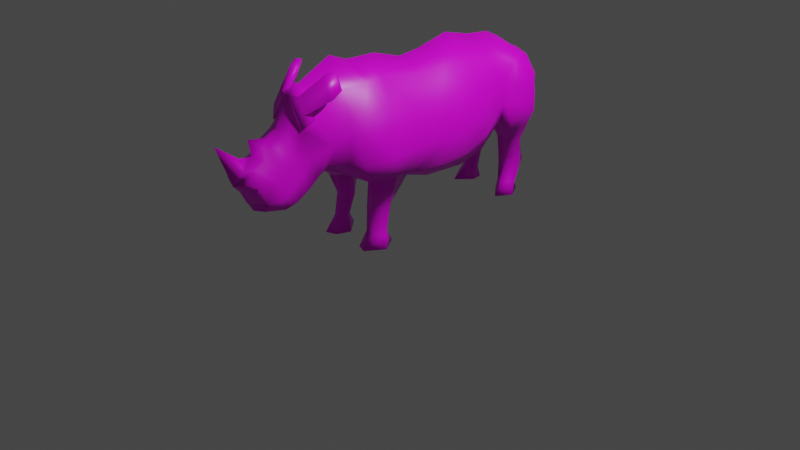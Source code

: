 # Source: Rhino.blend  (saved by Blender 3.2.14; exported with 4.5.12 LTS)
import bpy
from mathutils import Matrix  # noqa: F401  (used for matrix-valued properties, if any)

bpy.ops.wm.read_factory_settings(use_empty=True)
scene = bpy.context.scene
scene.name = 'Scene'

# ---- collections
col_collection = bpy.data.collections.new('Collection'); scene.collection.children.link(col_collection)

# ---- images (referenced by path relative to the original .blend; pixels are not part of the script)
import os
ASSET_DIR = os.environ.get("B2B_ASSET_DIR", "")  # directory of the original .blend (textures are referenced by path, not embedded)
HERE = os.path.dirname(os.path.abspath(__file__))  # packed textures are extracted next to this script under _unpacked/

def load_image(name, relpath, width, height, colorspace="sRGB"):
    """Load a texture the original file referenced (path relative to the .blend, or extracted next to this script)."""
    p = next((c for c in (os.path.join(HERE, relpath), os.path.join(ASSET_DIR, relpath)) if relpath and os.path.exists(c)), "")
    if p:
        img = bpy.data.images.load(p, check_existing=True)
        img.name = name
    else:  # same state as the original file: an image datablock whose file is absent (Cycles renders it pink)
        img = bpy.data.images.new(name, width, height)
        img.source = "FILE"
        img.filepath = "//" + (relpath or name)
    img.colorspace_settings.name = colorspace
    return img
img_rhinotex = load_image('RhinoTex', 'RhinoTex.png', 1024, 1024, 'sRGB')

# ---- materials (node trees are filled in below, after node groups)
mat_material = bpy.data.materials.new('Material')
mat_material.alpha_threshold = 0.0
mat_material.use_transparent_shadow = False
mat_material.line_color = (0.0, 0.0, 0.0, 1.0)

# ---- material node trees
mat_material.use_nodes = True; mat_material.node_tree.nodes.clear()
_N = mat_material.node_tree.nodes; _L = mat_material.node_tree.links
n0 = _N.new('ShaderNodeOutputMaterial'); n0.name = 'Material Output'; n0.location = (300, 300)
n1 = _N.new('ShaderNodeBsdfPrincipled'); n1.name = 'Principled BSDF'; n1.location = (10, 300)
n1.distribution = 'GGX'
n1.subsurface_method = 'RANDOM_WALK_SKIN'
n1.inputs[2].default_value = 0.4
n1.inputs[3].default_value = 1.45
n1.inputs[27].default_value = (0.0, 0.0, 0.0, 1.0)
n1.inputs[28].default_value = 1.0
n2 = _N.new('ShaderNodeTexImage'); n2.name = 'Image Texture'; n2.location = (-280, 280)
n2.image = img_rhinotex
_L.new(n1.outputs[0], n0.inputs[0])
_L.new(n2.outputs[0], n1.inputs[0])
n0.is_active_output = True

# ---- world
world_world = bpy.data.worlds.new('World'); scene.world = world_world
world_world.use_nodes = True; world_world.node_tree.nodes.clear()
_N = world_world.node_tree.nodes; _L = world_world.node_tree.links
n0 = _N.new('ShaderNodeOutputWorld'); n0.name = 'World Output'; n0.location = (300, 300)
n1 = _N.new('ShaderNodeBackground'); n1.name = 'Background'; n1.location = (10, 300)
n1.inputs[0].default_value = (0.05088, 0.05088, 0.05088, 1.0)
_L.new(n1.outputs[0], n0.inputs[0])
n0.is_active_output = True
world_world.color = (0.05088, 0.05088, 0.05088)
world_world.use_sun_shadow = False
world_world.sun_shadow_jitter_overblur = 0.0

# ---- cameras
cam_camera = bpy.data.cameras.new('Camera')
cam_camera.clip_end = 100.0
cam_camera.ortho_scale = 7.314

# ---- lights
light_light = bpy.data.lights.new('Light', 'POINT')
light_light.transmission_factor = 0.0
light_light.energy = 1000.0
light_light.shadow_soft_size = 0.1
light_light.shadow_maximum_resolution = 0.006
light_light.use_absolute_resolution = True

# ---- meshes
me_cube = bpy.data.meshes.new('Cube')
me_cube.from_pydata([(0.0, -2.384e-07, 1.714), (0.0, 0.3281, 1.743), (0.0, 0.6152, 1.821), (0.0, 0.931, 1.739), (0.0, 1.21, 1.71), (0.0, 1.493, 1.493), (0.0, 1.591, 1.23), (0.0, 1.579, 1.013), (-1.457e-17, 1.517, 0.857), (0.0, 0.9597, 0.8151), (0.0, 0.7546, 0.6183), (0.0, 0.4552, 0.528), (0.0, 0.004101, 0.5444), (0.0, -0.3141, 0.5885), (0.0, -0.6398, 0.6683), (0.0, -0.8777, 0.7545), (0.0, -1.054, 0.898), (0.0, -1.169, 0.8816), (0.0, -1.3, 0.7545), (0.0, -1.431, 0.6888), (0.0, -1.554, 0.6355), (0.0, -1.776, 0.6765), (0.0, -1.755, 0.7422), (0.0, -1.837, 0.7668), (0.0738, -1.91, 1.104), (0.0, -1.907, 0.9021), (0.0, -1.971, 0.9656), (0.0, -2.137, 1.39), (0.0, -1.891, 1.21), (0.0, -1.764, 1.193), (0.0, -1.792, 1.357), (0.0, -1.587, 1.32), (0.0, -1.485, 1.382), (0.0, -1.345, 1.657), (0.0, -1.224, 1.73), (0.0, -0.8613, 1.911), (0.0, -0.6562, 1.829), (0.0, -0.3281, 1.817), (0.4864, 1.389, 1.352), (0.5309, 1.386, 0.9554), (0.4037, 1.345, 0.6273), (0.3626, 1.386, 0.3238), (0.3709, 1.321, 0.1147), (0.4037, 1.267, 0.0), (0.4037, 1.222, 1.468), (0.4816, 1.095, 0.9062), (0.3465, 1.234, 0.5945), (0.285, 1.284, 0.3361), (0.2659, 1.23, 0.1229), (0.2988, 1.107, 0.0), (0.3696, 1.575, 1.267), (0.3596, 1.563, 0.9431), (0.2747, 1.448, 0.6396), (0.2911, 1.526, 0.3238), (0.2778, 1.394, 0.1188), (0.2855, 1.456, 0.0), (0.1864, -0.3814, 1.644), (0.3919, -0.164, 1.329), (0.4698, -0.06972, 0.9759), (0.4396, -0.1928, 0.7187), (0.4775, -0.4511, 0.775), (0.4396, -0.7259, 0.7586), (0.4698, -0.8531, 0.9759), (0.3919, -0.7956, 1.329), (0.1864, -0.5701, 1.636), (0.4037, 1.189, 1.468), (0.4037, 1.009, 0.9062), (0.4037, 0.7546, 0.6683), (0.4037, 0.4429, 0.5904), (0.375, 0.008202, 0.6027), (0.3444, -0.1928, 0.7011), (0.4536, -0.4515, 0.751), (0.3444, -0.6935, 0.7462), (0.2613, -0.5867, 0.3997), (0.2803, -0.6105, 0.1458), (0.2803, -0.7315, 0.0), (0.2613, -0.3494, 0.3926), (0.2803, -0.4253, 0.1244), (0.2803, -0.3636, 0.0), (0.3491, -0.4704, 0.395), (0.3634, -0.5227, 0.1268), (0.4037, -0.544, 0.0), (0.5181, -0.4839, 0.98), (0.4257, -0.4839, 1.341), (0.1987, -0.4798, 1.657), (0.2212, 0.07177, 1.588), (0.4329, 0.1572, 1.314), (0.5322, 0.1982, 0.9725), (0.4818, 0.1025, 0.7264), (0.2347, 1.216, 1.617), (0.2487, 0.3511, 1.604), (0.4645, 0.374, 1.282), (0.5415, 0.397, 0.9818), (0.4844, 0.42, 0.7426), (0.3074, 0.6431, 1.59), (0.4229, 0.671, 1.36), (0.4984, 0.6988, 1.129), (0.5152, 0.7267, 0.8988), (0.2581, 0.9466, 1.572), (0.3704, 0.9621, 1.406), (0.4139, 0.9777, 1.239), (0.4437, 0.9933, 1.073), (0.4037, 1.132, 1.215), (0.4037, 1.089, 1.075), (0.0, 1.07, 1.724), (0.2464, 1.081, 1.595), (0.377, 1.051, 0.9206), (0.5309, 1.384, 1.165), (0.4364, 1.169, 1.233), (0.3701, 1.57, 1.129), (0.5309, 1.385, 1.06), (0.3701, 1.566, 1.036), (0.459, 1.132, 1.069), (0.3665, 1.324, 1.52), (0.242, 1.321, 1.596), (0.3621, 1.421, 1.51), (0.2216, 1.412, 1.562), (0.0, 1.373, 1.632), (0.0, 1.542, 1.361), (0.2744, 1.503, 1.421), (0.1593, 1.267, 0.0), (0.1877, 1.267, 0.123), (0.1877, 1.267, 0.3509), (0.1593, 1.267, 0.6076), (0.2048, 0.9843, 0.8524), (0.2048, 0.7546, 0.635), (0.2048, 0.4491, 0.5509), (0.2048, 0.006151, 0.5653), (0.1751, -0.2176, 0.6112), (0.4673, 1.366, 0.7914), (0.4141, 1.165, 0.7504), (0.3643, 1.505, 0.7914), (0.1594, 1.159, 0.7641), (0.0, -0.4921, 1.823), (0.3183, -0.4515, 0.6774), (0.1964, -0.4609, 0.6358), (0.1323, -0.4751, 0.3795), (0.175, -0.5249, 0.1303), (0.1157, -0.5463, 0.0), (0.1864, -0.8691, 1.633), (0.1864, -1.199, 1.425), (0.1864, -1.35, 1.371), (0.1864, -1.413, 1.115), (0.1864, -1.507, 1.052), (0.1864, -1.638, 0.9698), (0.1864, -1.826, 0.9669), (0.3512, -0.9248, 0.9828), (0.2068, -1.068, 0.9759), (0.2068, -1.177, 0.9019), (0.2068, -1.31, 0.7965), (0.2068, -1.444, 0.7196), (0.1744, -1.555, 0.674), (0.1309, -1.746, 0.6997), (0.1701, -1.723, 0.7766), (0.103, -1.821, 0.8182), (0.3292, -0.897, 1.308), (0.1293, -1.936, 1.013), (0.1293, -1.817, 1.12), (0.1293, -1.696, 1.155), (0.1293, -1.577, 1.265), (0.1293, -1.452, 1.343), (0.1114, -1.404, 1.413), (0.3292, -1.099, 1.194), (0.1986, -1.274, 1.068), (0.1986, -1.369, 0.9663), (0.1986, -1.493, 0.8453), (0.1986, -1.604, 0.7859), (0.2157, -0.896, 0.8309), (0.1456, -1.056, 0.9014), (0.1463, -0.718, 0.7582), (0.1585, -0.5857, 0.6875), (0.2003, -0.6183, 0.1539), (0.1706, -0.6895, 0.0), (0.1694, -0.5815, 0.4055), (0.243, -0.6277, 0.7069), (0.0, -0.4769, 0.6284), (0.02672, -1.351, 1.669), (0.02672, -1.23, 1.743), (0.2072, -1.205, 1.438), (0.2072, -1.356, 1.384), (0.1229, -1.33, 1.66), (0.09542, -1.269, 1.663), (0.1858, -1.256, 1.511), (0.2133, -1.333, 1.517), (0.2825, -1.023, 1.853), (0.2359, -0.9749, 1.846), (0.3102, -0.9735, 1.685), (0.3623, -1.033, 1.704), (0.228, -1.124, 1.817), (0.3354, -1.134, 1.627), (0.1752, -1.056, 1.812), (0.2776, -1.05, 1.607), (0.0, -1.415, 1.519), (0.09613, -1.867, 0.9345), (0.05206, -1.673, 1.264), (0.0, -1.493, 0.6622), (0.1864, -1.573, 1.011), (0.1947, -1.5, 0.6968), (0.1293, -1.637, 1.21), (0.1986, -1.548, 0.8156), (0.1864, 1.355, 0.1192), (0.1751, 1.384, 0.0), (0.1928, 1.418, 0.3362), (0.17, 1.381, 0.621), (0.1756, 1.558, 1.316), (0.1758, 1.581, 1.182), (0.1758, 1.573, 1.024), (0.1708, 1.539, 0.8979), (0.152, 1.426, 0.7752), (0.2797, -0.6104, 0.4764), (0.2797, -0.3147, 0.4609), (0.3722, -0.4662, 0.4737), (0.1465, -0.4719, 0.4362), (0.1857, -0.5917, 0.4722), (0.3708, 1.378, 0.384), (0.2972, 1.274, 0.3874), (0.2879, 1.51, 0.3864), (0.1821, 1.267, 0.4018), (0.1883, 1.41, 0.3927)], [(71, 134), (134, 135)], [(125, 124, 66, 67), (126, 125, 67, 68), (127, 126, 68, 69), (68, 93, 88, 69), (67, 97, 93, 68), (66, 101, 97, 67), (97, 101, 100, 96), (93, 97, 96, 92), (88, 93, 92, 87), (87, 92, 91, 86), (92, 96, 95, 91), (96, 100, 99, 95), (95, 99, 98, 94), (91, 95, 94, 90), (86, 91, 90, 85), (1, 0, 85, 90), (2, 1, 90, 94), (3, 2, 94, 98), (56, 84, 83, 57), (64, 63, 83, 84), (57, 83, 82, 58), (63, 62, 82, 83), (58, 82, 60, 59), (61, 60, 82, 62), (60, 71, 70, 59), (61, 72, 71, 60), (211, 79, 76, 210), (211, 209, 73, 79), (77, 76, 79, 80), (74, 80, 79, 73), (75, 81, 80, 74), (78, 77, 80, 81), (112, 45, 39, 110), (109, 50, 38, 107), (129, 131, 51, 39), (129, 130, 46, 40), (214, 215, 47, 41), (214, 216, 52, 40), (42, 54, 53, 41), (41, 47, 48, 42), (43, 55, 54, 42), (49, 43, 42, 48), (104, 105, 89, 4), (65, 44, 89, 105), (3, 98, 105, 104), (98, 99, 65, 105), (100, 102, 65, 99), (101, 103, 102, 100), (106, 103, 101, 66), (111, 109, 107, 110), (44, 108, 107, 38), (51, 111, 110, 39), (108, 112, 110, 107), (108, 44, 65, 102), (102, 103, 112, 108), (103, 106, 45, 112), (44, 113, 114, 89), (57, 86, 85, 56), (58, 87, 86, 57), (59, 88, 87, 58), (69, 88, 59, 70), (128, 127, 69, 70), (113, 115, 116, 114), (44, 38, 115, 113), (4, 89, 114, 117), (5, 117, 114, 116), (50, 119, 115, 38), (48, 121, 120, 49), (200, 201, 120, 121), (202, 200, 121, 122), (218, 216, 53, 202), (47, 122, 121, 48), (215, 217, 122, 47), (13, 12, 127, 128), (12, 11, 126, 127), (11, 10, 125, 126), (10, 9, 124, 125), (130, 45, 106, 132), (46, 130, 132, 123), (39, 45, 130, 129), (40, 52, 131, 129), (106, 66, 124, 132), (0, 37, 56, 85), (133, 84, 56, 37), (84, 133, 36, 64), (78, 138, 137, 77), (172, 171, 137, 138), (171, 173, 136, 137), (77, 137, 136, 76), (210, 212, 135, 70), (213, 174, 135, 212), (70, 135, 13, 128), (209, 72, 174, 213), (35, 139, 64, 36), (63, 64, 139, 155), (62, 63, 155, 146), (140, 162, 155, 139), (147, 146, 155, 162), (168, 167, 146, 147), (16, 15, 167, 168), (62, 146, 167, 61), (74, 73, 173, 171), (75, 74, 171, 172), (170, 135, 174, 169), (13, 135, 170, 175), (14, 175, 170, 169), (72, 61, 167), (169, 174, 72, 167), (15, 14, 169, 167), (148, 147, 162, 163), (149, 148, 163, 164), (150, 149, 164, 165), (197, 150, 165, 199), (141, 163, 162, 140), (142, 164, 163, 141), (143, 165, 164, 142), (196, 199, 165, 143), (33, 176, 177, 34), (177, 181, 182, 178), (34, 177, 178, 140), (140, 178, 179, 141), (141, 179, 176, 33), (189, 187, 184, 188), (178, 182, 183, 179), (179, 183, 180, 176), (176, 180, 181, 177), (184, 187, 186, 185), (188, 184, 185, 190), (190, 185, 186, 191), (191, 186, 187, 189), (182, 191, 189, 183), (181, 190, 191, 182), (180, 188, 190, 181), (183, 189, 188, 180), (34, 140, 139, 35), (192, 161, 141, 33), (141, 161, 160, 142), (161, 192, 32, 160), (32, 31, 159, 160), (142, 160, 159, 143), (196, 198, 158, 144), (144, 158, 157, 145), (145, 157, 156, 193), (26, 25, 193, 156), (21, 20, 151, 152), (195, 19, 150, 197), (19, 18, 149, 150), (18, 17, 148, 149), (151, 166, 153, 152), (22, 21, 152, 153), (23, 22, 153, 154), (193, 25, 23, 154), (144, 145, 153, 166), (154, 153, 145, 193), (30, 29, 194), (31, 30, 194), (26, 24, 27), (28, 27, 24), (29, 28, 24), (26, 156, 157, 24), (157, 158, 29, 24), (20, 195, 197, 151), (143, 159, 198, 196), (144, 166, 199, 196), (151, 197, 199, 166), (194, 29, 158, 198), (198, 159, 31, 194), (131, 208, 207, 51), (52, 203, 208, 131), (205, 204, 50, 109), (206, 205, 109, 111), (207, 206, 111, 51), (203, 123, 132, 208), (208, 132, 8, 207), (8, 132, 124, 9), (8, 7, 206, 207), (7, 6, 205, 206), (6, 118, 204, 205), (217, 218, 202, 122), (53, 54, 200, 202), (54, 55, 201, 200), (115, 119, 5, 116), (119, 50, 204, 5), (5, 204, 118), (73, 209, 213, 173), (173, 213, 212, 136), (76, 136, 212, 210), (71, 72, 209, 211), (71, 211, 210, 70), (123, 203, 218, 217), (46, 123, 217, 215), (203, 52, 216, 218), (41, 53, 216, 214), (40, 46, 215, 214), (75, 172, 138, 81), (43, 49, 120), (120, 201, 55, 43), (81, 138, 78), (17, 16, 168, 148), (147, 148, 168)])
me_cube.polygons.foreach_set('use_smooth', [True] * 200)
_uv = me_cube.uv_layers.new(name='UVMap')
_uv.uv.foreach_set('vector', [0.07055, 0.2456, 0.1063, 0.1753, 0.1593, 0.1911, 0.1138, 0.2582, 0.05269, 0.317, 0.07055, 0.2456, 0.1138, 0.2582, 0.09772, 0.3228, 0.0518, 0.4208, 0.05269, 0.317, 0.09772, 0.3228, 0.09231, 0.4176, 0.09772, 0.3228, 0.1347, 0.3284, 0.1296, 0.3977, 0.09231, 0.4176, 0.1138, 0.2582, 0.1671, 0.2628, 0.1347, 0.3284, 0.09772, 0.3228, 0.1593, 0.1911, 0.2013, 0.1981, 0.1671, 0.2628, 0.1138, 0.2582, 0.1671, 0.2628, 0.2013, 0.1981, 0.2398, 0.1988, 0.2177, 0.2653, 0.1347, 0.3284, 0.1671, 0.2628, 0.2177, 0.2653, 0.1877, 0.3329, 0.1296, 0.3977, 0.1347, 0.3284, 0.1877, 0.3329, 0.1858, 0.3768, 0.1858, 0.3768, 0.1877, 0.3329, 0.2574, 0.3367, 0.2678, 0.3879, 0.1877, 0.3329, 0.2177, 0.2653, 0.2728, 0.2668, 0.2574, 0.3367, 0.2177, 0.2653, 0.2398, 0.1988, 0.2793, 0.1977, 0.2728, 0.2668, 0.2728, 0.2668, 0.2793, 0.1977, 0.3274, 0.1934, 0.3338, 0.2677, 0.2574, 0.3367, 0.2728, 0.2668, 0.3338, 0.2677, 0.351, 0.3386, 0.2678, 0.3879, 0.2574, 0.3367, 0.351, 0.3386, 0.3537, 0.4102, 0.4245, 0.3431, 0.4198, 0.4307, 0.3537, 0.4102, 0.351, 0.3386, 0.4312, 0.2643, 0.4245, 0.3431, 0.351, 0.3386, 0.3338, 0.2677, 0.4054, 0.1803, 0.4312, 0.2643, 0.3338, 0.2677, 0.3274, 0.1934, 0.3635, 0.5282, 0.3608, 0.5535, 0.2658, 0.5439, 0.2726, 0.4663, 0.3564, 0.5768, 0.2563, 0.6181, 0.2658, 0.5439, 0.3608, 0.5535, 0.2726, 0.4663, 0.2658, 0.5439, 0.1826, 0.5356, 0.1852, 0.4406, 0.2563, 0.6181, 0.1729, 0.6133, 0.1826, 0.5356, 0.2658, 0.5439, 0.1852, 0.4406, 0.1826, 0.5356, 0.1361, 0.5276, 0.12, 0.4669, 0.134, 0.5836, 0.1361, 0.5276, 0.1826, 0.5356, 0.1729, 0.6133, 0.1361, 0.5276, 0.1285, 0.5282, 0.09683, 0.4694, 0.12, 0.4669, 0.134, 0.5836, 0.1133, 0.5833, 0.1285, 0.5282, 0.1361, 0.5276, 0.5268, 0.4609, 0.5257, 0.4822, 0.4852, 0.4807, 0.4838, 0.4616, 0.5268, 0.4609, 0.5691, 0.4634, 0.5669, 0.4848, 0.5257, 0.4822, 0.4939, 0.5607, 0.4852, 0.4807, 0.5257, 0.4822, 0.5318, 0.5643, 0.5651, 0.5572, 0.5318, 0.5643, 0.5257, 0.4822, 0.5669, 0.4848, 0.579, 0.6011, 0.5355, 0.596, 0.5318, 0.5643, 0.5651, 0.5572, 0.4909, 0.5979, 0.4939, 0.5607, 0.5318, 0.5643, 0.5355, 0.596, 0.6123, 0.092, 0.6248, 0.128, 0.5611, 0.1254, 0.5575, 0.1041, 0.5041, 0.09762, 0.4997, 0.0671, 0.5453, 0.0458, 0.5542, 0.083, 0.5674, 0.1638, 0.5272, 0.1721, 0.5107, 0.1383, 0.5611, 0.1254, 0.5674, 0.1638, 0.6179, 0.1697, 0.6115, 0.2174, 0.5753, 0.2114, 0.5806, 0.2795, 0.6135, 0.2764, 0.615, 0.2907, 0.5806, 0.2946, 0.5806, 0.2795, 0.5462, 0.286, 0.5275, 0.2215, 0.5753, 0.2114, 0.5912, 0.3577, 0.5543, 0.3566, 0.5483, 0.2976, 0.5806, 0.2946, 0.5806, 0.2946, 0.615, 0.2907, 0.6316, 0.3512, 0.5912, 0.3577, 0.6023, 0.3901, 0.5502, 0.3924, 0.5543, 0.3566, 0.5912, 0.3577, 0.6434, 0.3947, 0.6023, 0.3901, 0.5912, 0.3577, 0.6316, 0.3512, 0.3946, 0.1449, 0.3267, 0.1607, 0.3238, 0.1296, 0.3819, 0.1102, 0.2796, 0.1463, 0.2784, 0.1399, 0.3238, 0.1296, 0.3267, 0.1607, 0.4054, 0.1803, 0.3274, 0.1934, 0.3267, 0.1607, 0.3946, 0.1449, 0.3274, 0.1934, 0.2793, 0.1977, 0.2796, 0.1463, 0.3267, 0.1607, 0.2398, 0.1988, 0.2324, 0.1664, 0.2796, 0.1463, 0.2793, 0.1977, 0.2013, 0.1981, 0.2021, 0.1763, 0.2324, 0.1664, 0.2398, 0.1988, 0.1604, 0.1771, 0.2021, 0.1763, 0.2013, 0.1981, 0.1593, 0.1911, 0.5078, 0.1175, 0.5041, 0.09762, 0.5542, 0.083, 0.5575, 0.1041, 0.5731, 0.008398, 0.5983, 0.05669, 0.5542, 0.083, 0.5453, 0.0458, 0.5107, 0.1383, 0.5078, 0.1175, 0.5575, 0.1041, 0.5611, 0.1254, 0.5983, 0.05669, 0.6123, 0.092, 0.5575, 0.1041, 0.5542, 0.083, 0.2341, 0.156, 0.2784, 0.1399, 0.2796, 0.1463, 0.2324, 0.1664, 0.2324, 0.1664, 0.2021, 0.1763, 0.2016, 0.1606, 0.2341, 0.156, 0.2021, 0.1763, 0.1604, 0.1771, 0.1741, 0.1582, 0.2016, 0.1606, 0.2784, 0.1399, 0.2853, 0.1188, 0.3117, 0.1092, 0.3238, 0.1296, 0.2726, 0.4663, 0.2678, 0.3879, 0.3537, 0.4102, 0.3635, 0.5282, 0.1852, 0.4406, 0.1858, 0.3768, 0.2678, 0.3879, 0.2726, 0.4663, 0.12, 0.4669, 0.1296, 0.3977, 0.1858, 0.3768, 0.1852, 0.4406, 0.09231, 0.4176, 0.1296, 0.3977, 0.12, 0.4669, 0.09683, 0.4694, 0.05087, 0.4776, 0.0518, 0.4208, 0.09231, 0.4176, 0.09683, 0.4694, 0.2853, 0.1188, 0.2792, 0.1033, 0.3033, 0.09046, 0.3117, 0.1092, 0.5731, 0.008398, 0.5453, 0.0458, 0.5265, 0.006833, 0.5474, 0.0001474, 0.3819, 0.1102, 0.3238, 0.1296, 0.3117, 0.1092, 0.3564, 0.06865, 0.3182, 0.03028, 0.3564, 0.06865, 0.3117, 0.1092, 0.3033, 0.09046, 0.4997, 0.0671, 0.4968, 0.02296, 0.5265, 0.006833, 0.5453, 0.0458, 0.6316, 0.3512, 0.6513, 0.3403, 0.6725, 0.3584, 0.6434, 0.3947, 0.5246, 0.3575, 0.5248, 0.3865, 0.5008, 0.3838, 0.5027, 0.3576, 0.522, 0.3013, 0.5246, 0.3575, 0.5027, 0.3576, 0.4908, 0.3071, 0.5176, 0.2902, 0.5462, 0.286, 0.5483, 0.2976, 0.522, 0.3013, 0.615, 0.2907, 0.6405, 0.287, 0.6513, 0.3403, 0.6316, 0.3512, 0.6135, 0.2764, 0.6424, 0.2753, 0.6405, 0.287, 0.615, 0.2907, 0.008458, 0.5071, 0.0001474, 0.4236, 0.0518, 0.4208, 0.05087, 0.4776, 0.0001474, 0.4236, 0.003367, 0.3093, 0.05269, 0.317, 0.0518, 0.4208, 0.003367, 0.3093, 0.02135, 0.2303, 0.07055, 0.2456, 0.05269, 0.317, 0.02135, 0.2303, 0.05311, 0.1606, 0.1063, 0.1753, 0.07055, 0.2456, 0.6179, 0.1697, 0.6248, 0.128, 0.6492, 0.1335, 0.6725, 0.1925, 0.6115, 0.2174, 0.6179, 0.1697, 0.6725, 0.1925, 0.6587, 0.2317, 0.5611, 0.1254, 0.6248, 0.128, 0.6179, 0.1697, 0.5674, 0.1638, 0.5753, 0.2114, 0.5275, 0.2215, 0.5272, 0.1721, 0.5674, 0.1638, 0.1604, 0.1771, 0.1593, 0.1911, 0.1063, 0.1753, 0.1072, 0.1335, 0.4198, 0.4307, 0.4306, 0.5216, 0.3635, 0.5282, 0.3537, 0.4102, 0.4266, 0.5647, 0.3608, 0.5535, 0.3635, 0.5282, 0.4306, 0.5216, 0.3608, 0.5535, 0.4266, 0.5647, 0.4226, 0.6078, 0.3564, 0.5768, 0.4909, 0.5979, 0.432, 0.5805, 0.4548, 0.5524, 0.4939, 0.5607, 0.5995, 0.5908, 0.586, 0.553, 0.6107, 0.5494, 0.6242, 0.5752, 0.586, 0.553, 0.5909, 0.4867, 0.6151, 0.4933, 0.6107, 0.5494, 0.4939, 0.5607, 0.4548, 0.5524, 0.4491, 0.5002, 0.4852, 0.4807, 0.4838, 0.4616, 0.4464, 0.4889, 0.4315, 0.4507, 0.4713, 0.4025, 0.5898, 0.471, 0.5961, 0.4192, 0.6242, 0.4423, 0.6155, 0.4818, 0.09683, 0.4694, 0.06345, 0.5364, 0.008458, 0.5071, 0.05087, 0.4776, 0.5691, 0.4634, 0.5785, 0.4005, 0.5961, 0.4192, 0.5898, 0.471, 0.4312, 0.6655, 0.3444, 0.6534, 0.3564, 0.5768, 0.4226, 0.6078, 0.2563, 0.6181, 0.3564, 0.5768, 0.3444, 0.6534, 0.2515, 0.649, 0.1729, 0.6133, 0.2563, 0.6181, 0.2515, 0.649, 0.1638, 0.6443, 0.2846, 0.7341, 0.2174, 0.6988, 0.2515, 0.649, 0.3444, 0.6534, 0.1429, 0.7041, 0.1638, 0.6443, 0.2515, 0.649, 0.2174, 0.6988, 0.1116, 0.7027, 0.1072, 0.6459, 0.1638, 0.6443, 0.1429, 0.7041, 0.06721, 0.7088, 0.04781, 0.6535, 0.1072, 0.6459, 0.1116, 0.7027, 0.1729, 0.6133, 0.1638, 0.6443, 0.1072, 0.6459, 0.134, 0.5836, 0.5651, 0.5572, 0.5669, 0.4848, 0.5909, 0.4867, 0.586, 0.553, 0.579, 0.6011, 0.5651, 0.5572, 0.586, 0.553, 0.5995, 0.5908, 0.06346, 0.5697, 0.06345, 0.5364, 0.08612, 0.574, 0.07267, 0.6053, 0.008458, 0.5071, 0.06345, 0.5364, 0.06346, 0.5697, 0.01681, 0.5501, 0.02735, 0.592, 0.01681, 0.5501, 0.06346, 0.5697, 0.07267, 0.6053, 0.1133, 0.5833, 0.134, 0.5836, 0.1072, 0.6459, 0.07267, 0.6053, 0.08612, 0.574, 0.1133, 0.5833, 0.1072, 0.6459, 0.04781, 0.6535, 0.02735, 0.592, 0.07267, 0.6053, 0.1072, 0.6459, 0.1286, 0.7428, 0.1429, 0.7041, 0.2174, 0.6988, 0.1839, 0.7606, 0.1155, 0.7888, 0.1286, 0.7428, 0.1839, 0.7606, 0.1614, 0.7918, 0.1082, 0.8233, 0.1155, 0.7888, 0.1614, 0.7918, 0.1381, 0.8281, 0.1057, 0.8363, 0.1082, 0.8233, 0.1381, 0.8281, 0.1334, 0.8422, 0.2677, 0.7718, 0.1839, 0.7606, 0.2174, 0.6988, 0.2846, 0.7341, 0.2029, 0.7973, 0.1614, 0.7918, 0.1839, 0.7606, 0.2677, 0.7718, 0.1894, 0.8244, 0.1381, 0.8281, 0.1614, 0.7918, 0.2029, 0.7973, 0.1807, 0.8422, 0.1334, 0.8422, 0.1381, 0.8281, 0.1894, 0.8244, 0.4767, 0.6196, 0.4789, 0.6255, 0.458, 0.6351, 0.4517, 0.6305, 0.458, 0.6351, 0.4742, 0.6581, 0.4555, 0.7229, 0.4416, 0.7371, 0.4517, 0.6305, 0.458, 0.6351, 0.4416, 0.7371, 0.4315, 0.7354, 0.5828, 0.6209, 0.5795, 0.6254, 0.5519, 0.6076, 0.5529, 0.6014, 0.5529, 0.6014, 0.5519, 0.6076, 0.4789, 0.6255, 0.4767, 0.6196, 0.5579, 0.6912, 0.5645, 0.7177, 0.5359, 0.7378, 0.5252, 0.7188, 0.5795, 0.6254, 0.5609, 0.6399, 0.5406, 0.6325, 0.5519, 0.6076, 0.5519, 0.6076, 0.5406, 0.6325, 0.493, 0.6425, 0.4789, 0.6255, 0.4789, 0.6255, 0.493, 0.6425, 0.4742, 0.6581, 0.458, 0.6351, 0.6281, 0.4854, 0.6245, 0.4451, 0.644, 0.446, 0.644, 0.4884, 0.5252, 0.7188, 0.5359, 0.7378, 0.5259, 0.7458, 0.5161, 0.7304, 0.5161, 0.7304, 0.5259, 0.7458, 0.4991, 0.7585, 0.4836, 0.7469, 0.5805, 0.6933, 0.5828, 0.7188, 0.5645, 0.7177, 0.5579, 0.6912, 0.5609, 0.6399, 0.5805, 0.6933, 0.5579, 0.6912, 0.5406, 0.6325, 0.4742, 0.6581, 0.5161, 0.7304, 0.4836, 0.7469, 0.4555, 0.7229, 0.493, 0.6425, 0.5252, 0.7188, 0.5161, 0.7304, 0.4742, 0.6581, 0.5406, 0.6325, 0.5579, 0.6912, 0.5252, 0.7188, 0.493, 0.6425, 0.3753, 0.7558, 0.2846, 0.7341, 0.3444, 0.6534, 0.4312, 0.6655, 0.3255, 0.7974, 0.2865, 0.7895, 0.2677, 0.7718, 0.3551, 0.7712, 0.2677, 0.7718, 0.2865, 0.7895, 0.2676, 0.8032, 0.2029, 0.7973, 0.2865, 0.7895, 0.3255, 0.7974, 0.2977, 0.8242, 0.2676, 0.8032, 0.2977, 0.8242, 0.2833, 0.85, 0.2487, 0.8388, 0.2676, 0.8032, 0.2029, 0.7973, 0.2676, 0.8032, 0.2487, 0.8388, 0.1894, 0.8244, 0.1807, 0.8422, 0.236, 0.8562, 0.2223, 0.8731, 0.1719, 0.8592, 0.1719, 0.8592, 0.2223, 0.8731, 0.2099, 0.9032, 0.1724, 0.9015, 0.1724, 0.9015, 0.2099, 0.9032, 0.1833, 0.9256, 0.1618, 0.9217, 0.1717, 0.9531, 0.1522, 0.9443, 0.1618, 0.9217, 0.1833, 0.9256, 0.08717, 0.91, 0.06179, 0.8587, 0.1023, 0.8494, 0.1078, 0.8876, 0.05991, 0.8413, 0.05908, 0.8245, 0.1082, 0.8233, 0.1057, 0.8363, 0.05908, 0.8245, 0.06083, 0.7858, 0.1155, 0.7888, 0.1082, 0.8233, 0.06083, 0.7858, 0.06905, 0.7378, 0.1286, 0.7428, 0.1155, 0.7888, 0.1023, 0.8494, 0.1285, 0.8557, 0.1266, 0.8838, 0.1078, 0.8876, 0.1035, 0.918, 0.08717, 0.91, 0.1078, 0.8876, 0.1266, 0.8838, 0.1184, 0.9316, 0.1035, 0.918, 0.1266, 0.8838, 0.136, 0.9114, 0.1618, 0.9217, 0.1522, 0.9443, 0.1184, 0.9316, 0.136, 0.9114, 0.1719, 0.8592, 0.1724, 0.9015, 0.1266, 0.8838, 0.1285, 0.8557, 0.136, 0.9114, 0.1266, 0.8838, 0.1724, 0.9015, 0.1618, 0.9217, 0.2894, 0.9034, 0.2481, 0.9028, 0.2608, 0.871, 0.2833, 0.85, 0.2894, 0.9034, 0.2608, 0.871, 0.1717, 0.9531, 0.2082, 0.9319, 0.2753, 0.9999, 0.2436, 0.9331, 0.2753, 0.9999, 0.2082, 0.9319, 0.2481, 0.9028, 0.2436, 0.9331, 0.2082, 0.9319, 0.1717, 0.9531, 0.1833, 0.9256, 0.2099, 0.9032, 0.2082, 0.9319, 0.2099, 0.9032, 0.2223, 0.8731, 0.2481, 0.9028, 0.2082, 0.9319, 0.06179, 0.8587, 0.05991, 0.8413, 0.1057, 0.8363, 0.1023, 0.8494, 0.1894, 0.8244, 0.2487, 0.8388, 0.236, 0.8562, 0.1807, 0.8422, 0.1719, 0.8592, 0.1285, 0.8557, 0.1334, 0.8422, 0.1807, 0.8422, 0.1023, 0.8494, 0.1057, 0.8363, 0.1334, 0.8422, 0.1285, 0.8557, 0.2608, 0.871, 0.2481, 0.9028, 0.2223, 0.8731, 0.236, 0.8562, 0.236, 0.8562, 0.2487, 0.8388, 0.2833, 0.85, 0.2608, 0.871, 0.5272, 0.1721, 0.4841, 0.2008, 0.4765, 0.1647, 0.5107, 0.1383, 0.5275, 0.2215, 0.4956, 0.2384, 0.4841, 0.2008, 0.5272, 0.1721, 0.2243, 0.04693, 0.2548, 0.05143, 0.2379, 0.0847, 0.2157, 0.08519, 0.1891, 0.05291, 0.2243, 0.04693, 0.2157, 0.08519, 0.2005, 0.08748, 0.1612, 0.06491, 0.1891, 0.05291, 0.2005, 0.08748, 0.1866, 0.08898, 0.4956, 0.2384, 0.4723, 0.2539, 0.4315, 0.2354, 0.4841, 0.2008, 0.1346, 0.08546, 0.1072, 0.1335, 0.1183, 0.03589, 0.1612, 0.06491, 0.1183, 0.03589, 0.1072, 0.1335, 0.1063, 0.1753, 0.05311, 0.1606, 0.1183, 0.03589, 0.1699, 0.005067, 0.1891, 0.05291, 0.1612, 0.06491, 0.1699, 0.005067, 0.241, 0.0001474, 0.2243, 0.04693, 0.1891, 0.05291, 0.241, 0.0001474, 0.2821, 0.01322, 0.2548, 0.05143, 0.2243, 0.04693, 0.4878, 0.2967, 0.5176, 0.2902, 0.522, 0.3013, 0.4908, 0.3071, 0.5483, 0.2976, 0.5543, 0.3566, 0.5246, 0.3575, 0.522, 0.3013, 0.5543, 0.3566, 0.5502, 0.3924, 0.5248, 0.3865, 0.5246, 0.3575, 0.2792, 0.1033, 0.2701, 0.07985, 0.3182, 0.03028, 0.3033, 0.09046, 0.2701, 0.07985, 0.2379, 0.0847, 0.2548, 0.05143, 0.3182, 0.03028, 0.3182, 0.03028, 0.2548, 0.05143, 0.2821, 0.01322, 0.5669, 0.4848, 0.5691, 0.4634, 0.5898, 0.471, 0.5909, 0.4867, 0.5909, 0.4867, 0.5898, 0.471, 0.6155, 0.4818, 0.6151, 0.4933, 0.4852, 0.4807, 0.4491, 0.5002, 0.4464, 0.4889, 0.4838, 0.4616, 0.527, 0.395, 0.5785, 0.4005, 0.5691, 0.4634, 0.5268, 0.4609, 0.527, 0.395, 0.5268, 0.4609, 0.4838, 0.4616, 0.4713, 0.4025, 0.4723, 0.2539, 0.4956, 0.2384, 0.5176, 0.2902, 0.4878, 0.2967, 0.6115, 0.2174, 0.6587, 0.2317, 0.6424, 0.2753, 0.6135, 0.2764, 0.4956, 0.2384, 0.5275, 0.2215, 0.5462, 0.286, 0.5176, 0.2902, 0.5806, 0.2946, 0.5483, 0.2976, 0.5462, 0.286, 0.5806, 0.2795, 0.5753, 0.2114, 0.6115, 0.2174, 0.6135, 0.2764, 0.5806, 0.2795, 0.5831, 0.6115, 0.6093, 0.6014, 0.6419, 0.618, 0.5912, 0.6645, 0.6429, 0.444, 0.6245, 0.4022, 0.6747, 0.395, 0.6747, 0.395, 0.6961, 0.4134, 0.6961, 0.4448, 0.6429, 0.444, 0.5912, 0.6645, 0.6419, 0.618, 0.6419, 0.6768, 0.06905, 0.7378, 0.06721, 0.7088, 0.1116, 0.7027, 0.1286, 0.7428, 0.1429, 0.7041, 0.1286, 0.7428, 0.1116, 0.7027])
me_cube.materials.append(mat_material)
me_cube.use_mirror_vertex_groups = False
me_cube.update()

# ---- objects
ob_rhino = bpy.data.objects.new('Rhino', me_cube)
ob_light = bpy.data.objects.new('Light', light_light)
ob_camera = bpy.data.objects.new('Camera', cam_camera)
ob_empty = bpy.data.objects.new('Empty', None)
ob_empty_001 = bpy.data.objects.new('Empty.001', None)

# ---- transforms, parenting, visibility, modifiers, constraints
ob_rhino.location = (0.0, 0.0, 0.0)
ob_rhino.lock_rotations_4d = False
ob_rhino.empty_display_type = 'ARROWS'
ob_rhino.lineart.crease_threshold = 0.0
_m = ob_rhino.modifiers.new('Mirror', 'MIRROR')
ob_light.location = (4.076, 1.005, 5.904)
ob_light.rotation_euler = (0.6503, 0.05522, 1.866)
ob_light.lock_rotations_4d = False
ob_light.empty_display_type = 'ARROWS'
ob_light.color = (0.0, 0.0, 0.0, 0.0)
ob_light.lineart.crease_threshold = 0.0
ob_camera.location = (7.359, -6.926, 4.958)
ob_camera.rotation_euler = (1.109, 0.0, 0.8149)
ob_camera.lock_rotations_4d = False
ob_camera.empty_display_type = 'ARROWS'
ob_camera.color = (0.0, 0.0, 0.0, 0.0)
ob_camera.display_type = 'WIRE'
ob_camera.lineart.crease_threshold = 0.0
ob_empty.location = (1.837, -1.135e-07, 0.8445)
ob_empty.rotation_euler = (1.571, -0.0, -0.0)
ob_empty.empty_display_type = 'IMAGE'
ob_empty.empty_display_size = 5.0
ob_empty.empty_image_depth = 'BACK'
ob_empty.show_empty_image_perspective = False
ob_empty.empty_image_side = 'FRONT'
ob_empty_001.location = (2.242e-16, -0.2953, 1.01)
ob_empty_001.rotation_euler = (1.571, -0.0, 1.571)
ob_empty_001.scale = (0.9193, 0.9193, 0.9193)
ob_empty_001.empty_display_type = 'IMAGE'
ob_empty_001.empty_display_size = 5.0
ob_empty_001.empty_image_depth = 'BACK'
ob_empty_001.show_empty_image_perspective = False
ob_empty_001.empty_image_side = 'FRONT'

# ---- collection membership
col_collection.objects.link(ob_rhino)
col_collection.objects.link(ob_light)
col_collection.objects.link(ob_camera)
col_collection.objects.link(ob_empty)
col_collection.objects.link(ob_empty_001)

# ---- scene / render settings (as saved in the file)
scene.camera = ob_camera
scene.frame_start = 1; scene.frame_end = 250; scene.frame_set(1)
scene.render.engine = 'BLENDER_EEVEE_NEXT'
scene.cycles.sampling_pattern = 'TABULATED_SOBOL'
scene.cycles.use_light_tree = False
scene.view_settings.view_transform = 'Filmic'
bpy.context.view_layer.update()
